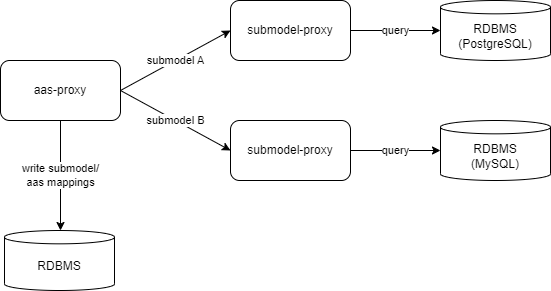

The diagram above was exported from draw.io. Its source (the exported page's mxGraphModel, read from the mxfile embedded in the PNG):
<mxGraphModel dx="670" dy="469" grid="1" gridSize="10" guides="1" tooltips="1" connect="1" arrows="1" fold="1" page="1" pageScale="1" pageWidth="827" pageHeight="1169" math="0" shadow="0">
  <root>
    <mxCell id="0" />
    <mxCell id="1" parent="0" />
    <mxCell id="9" value="submodel B" style="edgeStyle=none;html=1;entryX=0;entryY=0.5;entryDx=0;entryDy=0;exitX=1;exitY=0.5;exitDx=0;exitDy=0;" parent="1" source="4" target="8" edge="1">
      <mxGeometry relative="1" as="geometry" />
    </mxCell>
    <mxCell id="10" value="submodel A" style="edgeStyle=none;html=1;entryX=0;entryY=0.5;entryDx=0;entryDy=0;exitX=1;exitY=0.5;exitDx=0;exitDy=0;" parent="1" source="4" target="7" edge="1">
      <mxGeometry relative="1" as="geometry" />
    </mxCell>
    <mxCell id="12" value="write submodel/&lt;br&gt;aas mappings" style="edgeStyle=none;html=1;entryX=0.5;entryY=0;entryDx=0;entryDy=0;entryPerimeter=0;" parent="1" source="4" edge="1">
      <mxGeometry relative="1" as="geometry">
        <mxPoint x="80" y="310" as="targetPoint" />
      </mxGeometry>
    </mxCell>
    <mxCell id="4" value="aas-proxy" style="rounded=1;whiteSpace=wrap;html=1;" parent="1" vertex="1">
      <mxGeometry x="20" y="140" width="120" height="60" as="geometry" />
    </mxCell>
    <mxCell id="14" value="query" style="edgeStyle=none;html=1;entryX=0;entryY=0.5;entryDx=0;entryDy=0;entryPerimeter=0;" parent="1" source="7" edge="1">
      <mxGeometry relative="1" as="geometry">
        <mxPoint x="460" y="110" as="targetPoint" />
      </mxGeometry>
    </mxCell>
    <mxCell id="7" value="submodel-proxy" style="rounded=1;whiteSpace=wrap;html=1;" parent="1" vertex="1">
      <mxGeometry x="250" y="80" width="120" height="60" as="geometry" />
    </mxCell>
    <mxCell id="13" value="query" style="edgeStyle=none;html=1;" parent="1" source="8" edge="1">
      <mxGeometry relative="1" as="geometry">
        <mxPoint x="460" y="230" as="targetPoint" />
      </mxGeometry>
    </mxCell>
    <mxCell id="8" value="submodel-proxy" style="rounded=1;whiteSpace=wrap;html=1;" parent="1" vertex="1">
      <mxGeometry x="250" y="200" width="120" height="60" as="geometry" />
    </mxCell>
    <mxCell id="16" value="RDBMS&lt;br style=&quot;border-color: var(--border-color);&quot;&gt;(PostgreSQL)" style="shape=cylinder3;whiteSpace=wrap;html=1;boundedLbl=1;backgroundOutline=1;size=6.66668701171875;" parent="1" vertex="1">
      <mxGeometry x="460" y="80" width="110" height="60" as="geometry" />
    </mxCell>
    <mxCell id="17" value="RDBMS&lt;br style=&quot;border-color: var(--border-color);&quot;&gt;(MySQL)" style="shape=cylinder3;whiteSpace=wrap;html=1;boundedLbl=1;backgroundOutline=1;size=6.66668701171875;" parent="1" vertex="1">
      <mxGeometry x="460" y="200" width="110" height="60" as="geometry" />
    </mxCell>
    <mxCell id="18" value="RDBMS" style="shape=cylinder3;whiteSpace=wrap;html=1;boundedLbl=1;backgroundOutline=1;size=6.66668701171875;" parent="1" vertex="1">
      <mxGeometry x="24" y="310" width="110" height="60" as="geometry" />
    </mxCell>
  </root>
</mxGraphModel>